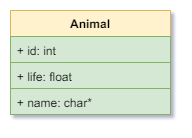

The diagram above was exported from draw.io. Its source (the exported page's mxGraphModel, read from the mxfile embedded in the PNG):
<mxGraphModel dx="3749" dy="698" grid="1" gridSize="10" guides="1" tooltips="1" connect="1" arrows="1" fold="1" page="1" pageScale="1" pageWidth="827" pageHeight="1169" background="#ffffff" math="0" shadow="0">
  <root>
    <mxCell id="0" />
    <mxCell id="1" parent="0" />
    <mxCell id="2" value="" style="group" vertex="1" connectable="0" parent="1">
      <mxGeometry x="-800" y="40" width="160" height="104" as="geometry" />
    </mxCell>
    <mxCell id="3" value="Animal" style="swimlane;fontStyle=1;childLayout=stackLayout;horizontal=1;startSize=26;fillColor=#fff2cc;horizontalStack=0;resizeParent=1;resizeParentMax=0;resizeLast=0;collapsible=1;marginBottom=0;strokeColor=#d6b656;" vertex="1" parent="2">
      <mxGeometry width="160" height="104" as="geometry" />
    </mxCell>
    <mxCell id="4" value="+ id: int" style="text;strokeColor=#82b366;fillColor=#d5e8d4;align=left;verticalAlign=top;spacingLeft=4;spacingRight=4;overflow=hidden;rotatable=0;points=[[0,0.5],[1,0.5]];portConstraint=eastwest;" vertex="1" parent="3">
      <mxGeometry y="26" width="160" height="26" as="geometry" />
    </mxCell>
    <mxCell id="5" value="+ life: float" style="text;strokeColor=#82b366;fillColor=#d5e8d4;align=left;verticalAlign=top;spacingLeft=4;spacingRight=4;overflow=hidden;rotatable=0;points=[[0,0.5],[1,0.5]];portConstraint=eastwest;" vertex="1" parent="3">
      <mxGeometry y="52" width="160" height="26" as="geometry" />
    </mxCell>
    <mxCell id="6" value="+ name: char*" style="text;strokeColor=#82b366;fillColor=#d5e8d4;align=left;verticalAlign=top;spacingLeft=4;spacingRight=4;overflow=hidden;rotatable=0;points=[[0,0.5],[1,0.5]];portConstraint=eastwest;" vertex="1" parent="3">
      <mxGeometry y="78" width="160" height="26" as="geometry" />
    </mxCell>
  </root>
</mxGraphModel>